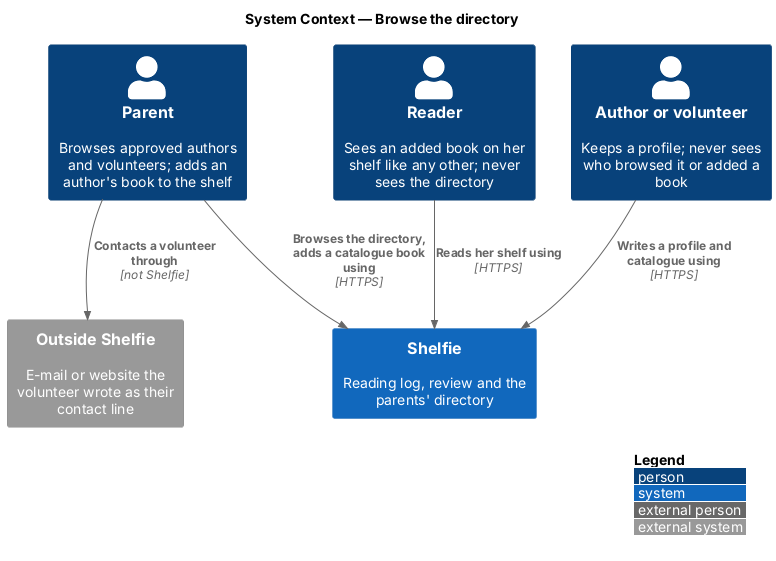

The diagram above was rendered by PlantUML. Its source (embedded in the PNG):
@startuml
!include <C4/C4_Context>
LAYOUT_WITH_LEGEND()
title System Context — Browse the directory

Person(parent, "Parent", "Browses approved authors and volunteers; adds an author's book to the shelf")
Person(reader, "Reader", "Sees an added book on her shelf like any other; never sees the directory")
Person(author, "Author or volunteer", "Keeps a profile; never sees who browsed it or added a book")
System(shelfie, "Shelfie", "Reading log, review and the parents' directory")
System_Ext(outside, "Outside Shelfie", "E-mail or website the volunteer wrote as their contact line")

Rel(parent, shelfie, "Browses the directory, adds a catalogue book using", "HTTPS")
Rel(reader, shelfie, "Reads her shelf using", "HTTPS")
Rel(author, shelfie, "Writes a profile and catalogue using", "HTTPS")
Rel(parent, outside, "Contacts a volunteer through", "not Shelfie")
@enduml